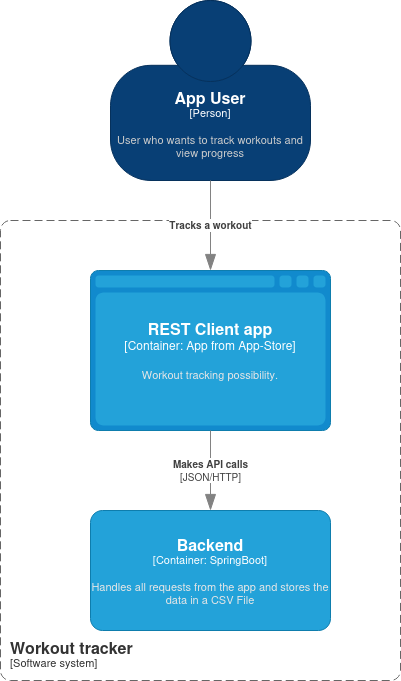

The diagram above was exported from draw.io. Its source (the exported page's mxGraphModel, read from the mxfile embedded in the PNG):
<mxGraphModel dx="1373" dy="1854" grid="1" gridSize="10" guides="1" tooltips="1" connect="1" arrows="1" fold="1" page="1" pageScale="1" pageWidth="850" pageHeight="1100" math="0" shadow="0">
  <root>
    <mxCell id="0" />
    <mxCell id="1" parent="0" />
    <object placeholders="1" c4Name="Workout tracker" c4Type="SystemScopeBoundary" c4Application="Software system" label="&lt;font style=&quot;font-size: 16px&quot;&gt;&lt;b&gt;&lt;div style=&quot;text-align: left&quot;&gt;%c4Name%&lt;/div&gt;&lt;/b&gt;&lt;/font&gt;&lt;div style=&quot;text-align: left&quot;&gt;[%c4Application%]&lt;/div&gt;" id="YFci-d-fWJD4CXUe0hGG-1">
      <mxCell style="rounded=1;fontSize=11;whiteSpace=wrap;html=1;dashed=1;arcSize=20;fillColor=none;strokeColor=#666666;fontColor=#333333;labelBackgroundColor=none;align=left;verticalAlign=bottom;labelBorderColor=none;spacingTop=0;spacing=10;dashPattern=8 4;metaEdit=1;rotatable=0;perimeter=rectanglePerimeter;noLabel=0;labelPadding=0;allowArrows=0;connectable=0;expand=0;recursiveResize=0;editable=1;pointerEvents=0;absoluteArcSize=1;points=[[0.25,0,0],[0.5,0,0],[0.75,0,0],[1,0.25,0],[1,0.5,0],[1,0.75,0],[0.75,1,0],[0.5,1,0],[0.25,1,0],[0,0.75,0],[0,0.5,0],[0,0.25,0]];" vertex="1" parent="1">
        <mxGeometry x="300" y="200" width="400" height="460" as="geometry" />
      </mxCell>
    </object>
    <object placeholders="1" c4Name="Backend" c4Type="Container" c4Technology="SpringBoot" c4Description="Handles all requests from the app and stores the data in a CSV File" label="&lt;font style=&quot;font-size: 16px&quot;&gt;&lt;b&gt;%c4Name%&lt;/b&gt;&lt;/font&gt;&lt;div&gt;[%c4Type%: %c4Technology%]&lt;/div&gt;&lt;br&gt;&lt;div&gt;&lt;font style=&quot;font-size: 11px&quot;&gt;&lt;font color=&quot;#E6E6E6&quot;&gt;%c4Description%&lt;/font&gt;&lt;/div&gt;" id="YFci-d-fWJD4CXUe0hGG-2">
      <mxCell style="rounded=1;whiteSpace=wrap;html=1;fontSize=11;labelBackgroundColor=none;fillColor=#23A2D9;fontColor=#ffffff;align=center;arcSize=10;strokeColor=#0E7DAD;metaEdit=1;resizable=0;points=[[0.25,0,0],[0.5,0,0],[0.75,0,0],[1,0.25,0],[1,0.5,0],[1,0.75,0],[0.75,1,0],[0.5,1,0],[0.25,1,0],[0,0.75,0],[0,0.5,0],[0,0.25,0]];" vertex="1" parent="1">
        <mxGeometry x="390" y="490" width="240" height="120" as="geometry" />
      </mxCell>
    </object>
    <object placeholders="1" c4Name="REST Client app" c4Type="Container" c4Technology="App from App-Store" c4Description="Workout tracking possibility." label="&lt;font style=&quot;font-size: 16px&quot;&gt;&lt;b&gt;%c4Name%&lt;/b&gt;&lt;/font&gt;&lt;div&gt;[%c4Type%:&amp;nbsp;%c4Technology%]&lt;/div&gt;&lt;br&gt;&lt;div&gt;&lt;font style=&quot;font-size: 11px&quot;&gt;&lt;font color=&quot;#E6E6E6&quot;&gt;%c4Description%&lt;/font&gt;&lt;/div&gt;" id="YFci-d-fWJD4CXUe0hGG-4">
      <mxCell style="shape=mxgraph.c4.webBrowserContainer2;whiteSpace=wrap;html=1;boundedLbl=1;rounded=0;labelBackgroundColor=none;strokeColor=#118ACD;fillColor=#23A2D9;strokeColor=#118ACD;strokeColor2=#0E7DAD;fontSize=12;fontColor=#ffffff;align=center;metaEdit=1;points=[[0.5,0,0],[1,0.25,0],[1,0.5,0],[1,0.75,0],[0.5,1,0],[0,0.75,0],[0,0.5,0],[0,0.25,0]];resizable=0;" vertex="1" parent="1">
        <mxGeometry x="390" y="250" width="240" height="160" as="geometry" />
      </mxCell>
    </object>
    <object placeholders="1" c4Name="App User" c4Type="Person" c4Description="User who wants to track workouts and view progress" label="&lt;font style=&quot;font-size: 16px&quot;&gt;&lt;b&gt;%c4Name%&lt;/b&gt;&lt;/font&gt;&lt;div&gt;[%c4Type%]&lt;/div&gt;&lt;br&gt;&lt;div&gt;&lt;font style=&quot;font-size: 11px&quot;&gt;&lt;font color=&quot;#cccccc&quot;&gt;%c4Description%&lt;/font&gt;&lt;/div&gt;" id="YFci-d-fWJD4CXUe0hGG-5">
      <mxCell style="html=1;fontSize=11;dashed=0;whiteSpace=wrap;fillColor=#083F75;strokeColor=#06315C;fontColor=#ffffff;shape=mxgraph.c4.person2;align=center;metaEdit=1;points=[[0.5,0,0],[1,0.5,0],[1,0.75,0],[0.75,1,0],[0.5,1,0],[0.25,1,0],[0,0.75,0],[0,0.5,0]];resizable=0;" vertex="1" parent="1">
        <mxGeometry x="410" y="-20" width="200" height="180" as="geometry" />
      </mxCell>
    </object>
    <object placeholders="1" c4Type="Relationship" c4Description="Tracks a workout" label="&lt;div style=&quot;text-align: left&quot;&gt;&lt;div style=&quot;text-align: center&quot;&gt;&lt;b&gt;%c4Description%&lt;/b&gt;&lt;/div&gt;" id="YFci-d-fWJD4CXUe0hGG-7">
      <mxCell style="endArrow=blockThin;html=1;fontSize=10;fontColor=#404040;strokeWidth=1;endFill=1;strokeColor=#828282;elbow=vertical;metaEdit=1;endSize=14;startSize=14;jumpStyle=arc;jumpSize=16;rounded=0;edgeStyle=orthogonalEdgeStyle;exitX=0.5;exitY=1;exitDx=0;exitDy=0;exitPerimeter=0;entryX=0.5;entryY=0;entryDx=0;entryDy=0;entryPerimeter=0;" edge="1" parent="1" source="YFci-d-fWJD4CXUe0hGG-5" target="YFci-d-fWJD4CXUe0hGG-4">
        <mxGeometry width="240" relative="1" as="geometry">
          <mxPoint x="310" y="420" as="sourcePoint" />
          <mxPoint x="550" y="420" as="targetPoint" />
        </mxGeometry>
      </mxCell>
    </object>
    <object placeholders="1" c4Type="Relationship" c4Technology="JSON/HTTP" c4Description="Makes API calls" label="&lt;div style=&quot;text-align: left&quot;&gt;&lt;div style=&quot;text-align: center&quot;&gt;&lt;b&gt;%c4Description%&lt;/b&gt;&lt;/div&gt;&lt;div style=&quot;text-align: center&quot;&gt;[%c4Technology%]&lt;/div&gt;&lt;/div&gt;" id="YFci-d-fWJD4CXUe0hGG-8">
      <mxCell style="endArrow=blockThin;html=1;fontSize=10;fontColor=#404040;strokeWidth=1;endFill=1;strokeColor=#828282;elbow=vertical;metaEdit=1;endSize=14;startSize=14;jumpStyle=arc;jumpSize=16;rounded=0;edgeStyle=orthogonalEdgeStyle;entryX=0.5;entryY=0;entryDx=0;entryDy=0;entryPerimeter=0;exitX=0.5;exitY=1;exitDx=0;exitDy=0;exitPerimeter=0;" edge="1" parent="1" source="YFci-d-fWJD4CXUe0hGG-4" target="YFci-d-fWJD4CXUe0hGG-2">
        <mxGeometry width="240" relative="1" as="geometry">
          <mxPoint x="310" y="420" as="sourcePoint" />
          <mxPoint x="550" y="420" as="targetPoint" />
        </mxGeometry>
      </mxCell>
    </object>
  </root>
</mxGraphModel>